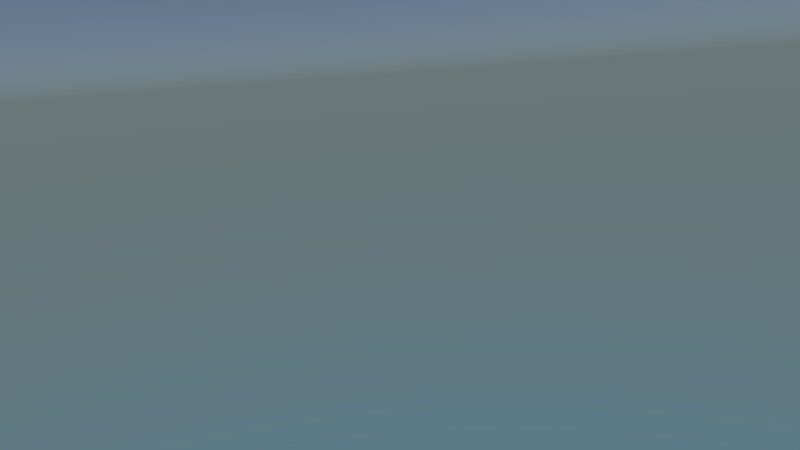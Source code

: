 # Source: shots04.blend  (saved by Blender 2.76.0; exported with 4.5.12 LTS)
import bpy
from mathutils import Matrix  # noqa: F401  (used for matrix-valued properties, if any)

bpy.ops.wm.read_factory_settings(use_empty=True)
scene = bpy.context.scene
scene.name = 'Scene'

# ---- collections
col_collection_1 = bpy.data.collections.new('Collection 1'); scene.collection.children.link(col_collection_1)
col_minion = bpy.data.collections.new('Minion')  # instanced only; not linked into the scene
col_geschenkpacket1 = bpy.data.collections.new('Geschenkpacket1')  # instanced only; not linked into the scene
col_geschenkpacket1_1 = bpy.data.collections.new('Geschenkpacket1')  # instanced only; not linked into the scene
col_geschenkpacket1_2 = bpy.data.collections.new('Geschenkpacket1')  # instanced only; not linked into the scene
col_geschenkpacket1_3 = bpy.data.collections.new('Geschenkpacket1')  # instanced only; not linked into the scene
col_geschenkpacket2 = bpy.data.collections.new('Geschenkpacket2')  # instanced only; not linked into the scene
col_boardmitschleife = bpy.data.collections.new('BoardMitSchleife')  # instanced only; not linked into the scene
col_geschenkpacket1_4 = bpy.data.collections.new('Geschenkpacket1')  # instanced only; not linked into the scene
col_geschenkpacket2_1 = bpy.data.collections.new('Geschenkpacket2')  # instanced only; not linked into the scene
col_car = bpy.data.collections.new('Car')  # instanced only; not linked into the scene
col_tanne = bpy.data.collections.new('Tanne')  # instanced only; not linked into the scene
col_fliessband = bpy.data.collections.new('Fliessband')  # instanced only; not linked into the scene
col_maschine = bpy.data.collections.new('Maschine')  # instanced only; not linked into the scene
col_fabrikgeb_ude = bpy.data.collections.new('Fabrikgebäude')  # instanced only; not linked into the scene

# ---- materials (node trees are filled in below, after node groups)
mat_abdeckung = bpy.data.materials.new('Abdeckung')
mat_abdeckung.alpha_threshold = 0.0
mat_abdeckung.roughness = 0.5

# ---- material node trees
mat_abdeckung.use_nodes = True; mat_abdeckung.node_tree.nodes.clear()
_N = mat_abdeckung.node_tree.nodes; _L = mat_abdeckung.node_tree.links
n0 = _N.new('ShaderNodeOutputMaterial'); n0.name = 'Material Output'; n0.location = (300, 300)
n1 = _N.new('ShaderNodeBsdfDiffuse'); n1.name = 'Diffuse BSDF'; n1.location = (10, 300)
n1.inputs[0].default_value = (0.0, 0.0, 0.0, 1.0)
_L.new(n1.outputs[0], n0.inputs[0])
n0.is_active_output = True

# ---- world
world_world = bpy.data.worlds.new('World'); scene.world = world_world
world_world.use_nodes = True; world_world.node_tree.nodes.clear()
_N = world_world.node_tree.nodes; _L = world_world.node_tree.links
n0 = _N.new('ShaderNodeOutputWorld'); n0.name = 'World Output'; n0.location = (300, 300)
n1 = _N.new('ShaderNodeBackground'); n1.name = 'Background'; n1.location = (10, 300)
n2 = _N.new('ShaderNodeTexSky'); n2.name = 'Sky Texture'; n2.location = (-190, 300)
n2.sky_type = 'HOSEK_WILKIE'
n2.sun_elevation = 1.571
_L.new(n1.outputs[0], n0.inputs[0])
_L.new(n2.outputs[0], n1.inputs[0])
n0.is_active_output = True
world_world.color = (0.05088, 0.05088, 0.05088)
world_world.use_sun_shadow = False
world_world.sun_shadow_jitter_overblur = 0.0
world_world.cycles.sampling_method = 'MANUAL'
world_world.cycles.sample_map_resolution = 256

# ---- cameras
cam_camera = bpy.data.cameras.new('Camera')
cam_camera.clip_end = 100.0
cam_camera.lens = 27.62
cam_camera.sensor_width = 32.0
cam_camera.sensor_height = 18.0
cam_camera.display_size = 2.0
cam_camera.dof.focus_distance = 0.0

# ---- lights
light_area = bpy.data.lights.new('Area', 'AREA')
light_area.transmission_factor = 0.0
light_area.energy = 78.54
light_area.shadow_buffer_clip_start = 0.5
light_area.shadow_soft_size = 0.1
light_area.shadow_maximum_resolution = 0.006
light_area.use_absolute_resolution = True
light_area.size = 0.1
light_area.size_y = 0.1
light_area.cycles.use_multiple_importance_sampling = False
light_hemi = bpy.data.lights.new('Hemi', 'SUN')
light_hemi.color = (1.0, 0.9656, 0.7231)
light_hemi.transmission_factor = 0.0
light_hemi.angle = 0.1993
light_hemi.energy = 1.0
light_hemi.shadow_buffer_clip_start = 0.5
light_hemi.shadow_soft_size = 0.1
light_hemi.shadow_cascade_max_distance = 1000.0
light_hemi.cycles.use_multiple_importance_sampling = False
light_sun = bpy.data.lights.new('Sun', 'SUN')
light_sun.color = (1.0, 0.9799, 0.7027)
light_sun.transmission_factor = 0.0
light_sun.angle = 0.1993
light_sun.energy = 2.5
light_sun.shadow_buffer_clip_start = 0.5
light_sun.shadow_soft_size = 0.1
light_sun.shadow_cascade_max_distance = 1000.0
light_sun.cycles.use_multiple_importance_sampling = False

# ---- meshes
me_plane = bpy.data.meshes.new('Plane')
me_plane.from_pydata([(-1.0, -1.0, 0.0), (1.0, -1.0, 0.0), (-1.0, 1.0, 0.0), (1.0, 1.0, 0.0), (-4.804, -1.209, 0.1405), (-4.804, 0.7909, 0.1405), (-1.083, 2.502, 1.756e-08), (0.9174, 2.502, 1.756e-08), (-4.886, 2.293, 0.1405)], [], [(0, 1, 3, 2), (0, 2, 5, 4), (2, 3, 7, 6), (5, 2, 6, 8)])
me_plane.materials.append(mat_abdeckung)
me_plane.use_remesh_preserve_volume = False
me_plane.use_remesh_preserve_attributes = False
me_plane.use_mirror_vertex_groups = False
me_plane.update()

# ---- objects
ob_minion = bpy.data.objects.new('Minion', None)
ob_geschenkpacket1_004 = bpy.data.objects.new('Geschenkpacket1.004', None)
ob_geschenkpacket6 = bpy.data.objects.new('Geschenkpacket6', None)
ob_geschenkpacket5 = bpy.data.objects.new('Geschenkpacket5', None)
ob_geschenkpacket4_001 = bpy.data.objects.new('Geschenkpacket4.001', None)
ob_geschenkpacket2 = bpy.data.objects.new('Geschenkpacket2', None)
ob_boardmitschleife = bpy.data.objects.new('BoardMitSchleife', None)
ob_geschenkpacket3 = bpy.data.objects.new('Geschenkpacket3', None)
ob_geschenkpacket2_001 = bpy.data.objects.new('Geschenkpacket2.001', None)
ob_abdeckung_maschine = bpy.data.objects.new('Abdeckung Maschine', me_plane)
ob_geschenkpacket4 = bpy.data.objects.new('Geschenkpacket4', None)
ob_geschenkpacket1 = bpy.data.objects.new('Geschenkpacket1', None)
ob_camera = bpy.data.objects.new('Camera', cam_camera)
ob_area = bpy.data.objects.new('Area', light_area)
ob_car = bpy.data.objects.new('Car', None)
ob_hemi = bpy.data.objects.new('Hemi', light_hemi)
ob_sun = bpy.data.objects.new('Sun', light_sun)
ob_tanne = bpy.data.objects.new('Tanne', None)
ob_fliessband = bpy.data.objects.new('Fliessband', None)
ob_maschine = bpy.data.objects.new('Maschine', None)
ob_fabrikgeb_ude = bpy.data.objects.new('Fabrikgebäude', None)

# ---- transforms, parenting, visibility, modifiers, constraints
ob_minion.location = (-0.8629, 18.71, 6.54)
ob_minion.rotation_euler = (0.0, -0.0, -1.61)
ob_minion.empty_image_offset = (0.0, 0.0)
ob_minion.show_instancer_for_render = False
ob_minion.instance_type = 'COLLECTION'
ob_minion.lineart.crease_threshold = 0.0
ob_geschenkpacket1_004.location = (-8.9, 16.88, 1.9)
ob_geschenkpacket1_004.empty_image_offset = (0.0, 0.0)
ob_geschenkpacket1_004.show_instancer_for_render = False
ob_geschenkpacket1_004.instance_type = 'COLLECTION'
ob_geschenkpacket1_004.lineart.crease_threshold = 0.0
ob_geschenkpacket6.location = (-8.9, 10.38, 1.9)
ob_geschenkpacket6.empty_image_offset = (0.0, 0.0)
ob_geschenkpacket6.show_instancer_for_render = False
ob_geschenkpacket6.instance_type = 'COLLECTION'
ob_geschenkpacket6.lineart.crease_threshold = 0.0
ob_geschenkpacket5.location = (-8.373, 0.4101, 1.9)
ob_geschenkpacket5.rotation_euler = (0.0, -0.0, 0.2812)
ob_geschenkpacket5.empty_image_offset = (0.0, 0.0)
ob_geschenkpacket5.show_instancer_for_render = False
ob_geschenkpacket5.instance_type = 'COLLECTION'
ob_geschenkpacket5.lineart.crease_threshold = 0.0
ob_geschenkpacket4_001.location = (-8.91, 16.9, 1.9)
ob_geschenkpacket4_001.empty_image_offset = (0.0, 0.0)
ob_geschenkpacket4_001.show_instancer_for_render = False
ob_geschenkpacket4_001.instance_type = 'COLLECTION'
ob_geschenkpacket4_001.lineart.crease_threshold = 0.0
ob_geschenkpacket2.location = (-8.9, 16.9, 1.7)
ob_geschenkpacket2.empty_image_offset = (0.0, 0.0)
ob_geschenkpacket2.show_instancer_for_render = False
ob_geschenkpacket2.instance_type = 'COLLECTION'
ob_geschenkpacket2.lineart.crease_threshold = 0.0
ob_boardmitschleife.location = (10.72, 8.596, 0.6399)
ob_boardmitschleife.rotation_euler = (0.04226, 0.04792, -0.05602)
ob_boardmitschleife.scale = (1.31, 1.31, 1.31)
ob_boardmitschleife.empty_image_offset = (0.0, 0.0)
ob_boardmitschleife.show_instancer_for_render = False
ob_boardmitschleife.instance_type = 'COLLECTION'
ob_boardmitschleife.lineart.crease_threshold = 0.0
ob_geschenkpacket3.location = (-4.38, -3.792, 1.623)
ob_geschenkpacket3.empty_image_offset = (0.0, 0.0)
ob_geschenkpacket3.show_instancer_for_render = False
ob_geschenkpacket3.instance_type = 'COLLECTION'
ob_geschenkpacket3.lineart.crease_threshold = 0.0
ob_geschenkpacket2_001.location = (-1.7, -1.696, 1.85)
ob_geschenkpacket2_001.rotation_euler = (-3.188, -0.0, 2.906)
ob_geschenkpacket2_001.scale = (-1.763, -1.763, -1.763)
ob_geschenkpacket2_001.empty_image_offset = (0.0, 0.0)
ob_geschenkpacket2_001.show_instancer_for_render = False
ob_geschenkpacket2_001.instance_type = 'COLLECTION'
ob_geschenkpacket2_001.lineart.crease_threshold = 0.0
ob_abdeckung_maschine.location = (-9.048, 12.58, 1.667)
ob_abdeckung_maschine.rotation_euler = (-0.979, 1.505, -2.551)
ob_abdeckung_maschine.lineart.crease_threshold = 0.0
ob_geschenkpacket4.location = (6.903, -5.978, 1.394)
ob_geschenkpacket4.rotation_euler = (0.0, -0.0, -2.658)
ob_geschenkpacket4.scale = (0.5501, 0.5501, 0.5501)
ob_geschenkpacket4.empty_image_offset = (0.0, 0.0)
ob_geschenkpacket4.show_instancer_for_render = False
ob_geschenkpacket4.instance_type = 'COLLECTION'
ob_geschenkpacket4.lineart.crease_threshold = 0.0
ob_geschenkpacket1.location = (-0.7948, 3.194, 1.85)
ob_geschenkpacket1.scale = (0.7765, 0.7765, 0.7765)
ob_geschenkpacket1.empty_image_offset = (0.0, 0.0)
ob_geschenkpacket1.show_instancer_for_render = False
ob_geschenkpacket1.instance_type = 'COLLECTION'
ob_geschenkpacket1.lineart.crease_threshold = 0.0
ob_camera.location = (2.377, 9.326, 11.29)
ob_camera.rotation_euler = (1.355, 0.07267, 0.2638)
ob_camera.lineart.crease_threshold = 0.0
ob_area.location = (2.655, 0.3289, 10.51)
ob_area.rotation_euler = (1.392, -0.0, -0.4237)
ob_area.lineart.crease_threshold = 0.0
ob_car.location = (4.758, -7.754, -0.1893)
ob_car.rotation_euler = (0.0, -0.0, -0.4451)
ob_car.scale = (1.042, 1.042, 1.042)
ob_car.empty_image_offset = (0.0, 0.0)
ob_car.show_instancer_for_render = False
ob_car.instance_type = 'COLLECTION'
ob_car.lineart.crease_threshold = 0.0
ob_hemi.location = (-9.577, -7.902, 16.93)
ob_hemi.rotation_euler = (-5.152, -0.0, -0.767)
ob_hemi.lineart.crease_threshold = 0.0
ob_sun.location = (47.41, 13.32, 26.17)
ob_sun.lineart.crease_threshold = 0.0
ob_tanne.location = (4.696, 11.15, -0.2438)
ob_tanne.rotation_euler = (0.0, -0.0, 1.045)
ob_tanne.scale = (1.998, 1.998, 1.998)
ob_tanne.empty_image_offset = (0.0, 0.0)
ob_tanne.show_instancer_for_render = False
ob_tanne.instance_type = 'COLLECTION'
ob_tanne.lineart.crease_threshold = 0.0
ob_fliessband.location = (-1.095, 6.675, 0.8051)
ob_fliessband.scale = (0.7505, 0.7505, 0.5602)
ob_fliessband.empty_image_offset = (0.0, 0.0)
ob_fliessband.show_instancer_for_render = False
ob_fliessband.instance_type = 'COLLECTION'
ob_fliessband.lineart.crease_threshold = 0.0
ob_maschine.location = (-8.647, 14.22, -0.3686)
ob_maschine.scale = (0.6807, 0.6807, 0.6807)
ob_maschine.empty_image_offset = (0.0, 0.0)
ob_maschine.show_instancer_for_render = False
ob_maschine.instance_type = 'COLLECTION'
ob_maschine.lineart.crease_threshold = 0.0
ob_fabrikgeb_ude.location = (-0.00494, -0.003572, 0.002511)
ob_fabrikgeb_ude.empty_image_offset = (0.0, 0.0)
ob_fabrikgeb_ude.show_instancer_for_render = False
ob_fabrikgeb_ude.instance_type = 'COLLECTION'
ob_fabrikgeb_ude.lineart.crease_threshold = 0.0
ob_minion.instance_collection = col_minion
ob_geschenkpacket1_004.instance_collection = col_geschenkpacket1_3
ob_geschenkpacket6.instance_collection = col_geschenkpacket1_3
ob_geschenkpacket5.instance_collection = col_geschenkpacket1_3
ob_geschenkpacket4_001.instance_collection = col_geschenkpacket1_3
ob_geschenkpacket2.instance_collection = col_geschenkpacket2
ob_boardmitschleife.instance_collection = col_boardmitschleife
ob_geschenkpacket3.instance_collection = col_geschenkpacket1_3
ob_geschenkpacket2_001.instance_collection = col_geschenkpacket2
ob_geschenkpacket4.instance_collection = col_geschenkpacket2
ob_geschenkpacket1.instance_collection = col_geschenkpacket1_3
ob_car.instance_collection = col_car
ob_tanne.instance_collection = col_tanne
ob_fliessband.instance_collection = col_fliessband
ob_maschine.instance_collection = col_maschine
ob_fabrikgeb_ude.instance_collection = col_fabrikgeb_ude

# ---- collection membership
col_collection_1.objects.link(ob_minion)
col_collection_1.objects.link(ob_geschenkpacket1_004)
col_collection_1.objects.link(ob_geschenkpacket6)
col_collection_1.objects.link(ob_geschenkpacket5)
col_collection_1.objects.link(ob_geschenkpacket4_001)
col_collection_1.objects.link(ob_geschenkpacket2)
col_collection_1.objects.link(ob_boardmitschleife)
col_collection_1.objects.link(ob_geschenkpacket3)
col_collection_1.objects.link(ob_geschenkpacket2_001)
col_collection_1.objects.link(ob_abdeckung_maschine)
col_collection_1.objects.link(ob_geschenkpacket4)
col_collection_1.objects.link(ob_geschenkpacket1)
col_collection_1.objects.link(ob_camera)
col_collection_1.objects.link(ob_area)
col_collection_1.objects.link(ob_car)
col_collection_1.objects.link(ob_hemi)
col_collection_1.objects.link(ob_sun)
col_collection_1.objects.link(ob_tanne)
col_collection_1.objects.link(ob_fliessband)
col_collection_1.objects.link(ob_maschine)
col_collection_1.objects.link(ob_fabrikgeb_ude)

# ---- scene / render settings (as saved in the file)
scene.camera = ob_camera
scene.frame_start = 1; scene.frame_end = 331; scene.frame_set(161)
scene.render.engine = 'CYCLES'
scene.render.fps = 25
scene.render.dither_intensity = 0.0
scene.cycles.use_denoising = False
scene.cycles.samples = 100
scene.cycles.sampling_pattern = 'TABULATED_SOBOL'
scene.cycles.light_sampling_threshold = 0.0
scene.cycles.use_adaptive_sampling = False
scene.cycles.use_light_tree = False
scene.cycles.blur_glossy = 0.0
scene.cycles.pixel_filter_type = 'GAUSSIAN'
scene.cycles.sample_clamp_indirect = 0.0
scene.view_settings.view_transform = 'Standard'
bpy.context.view_layer.update()

